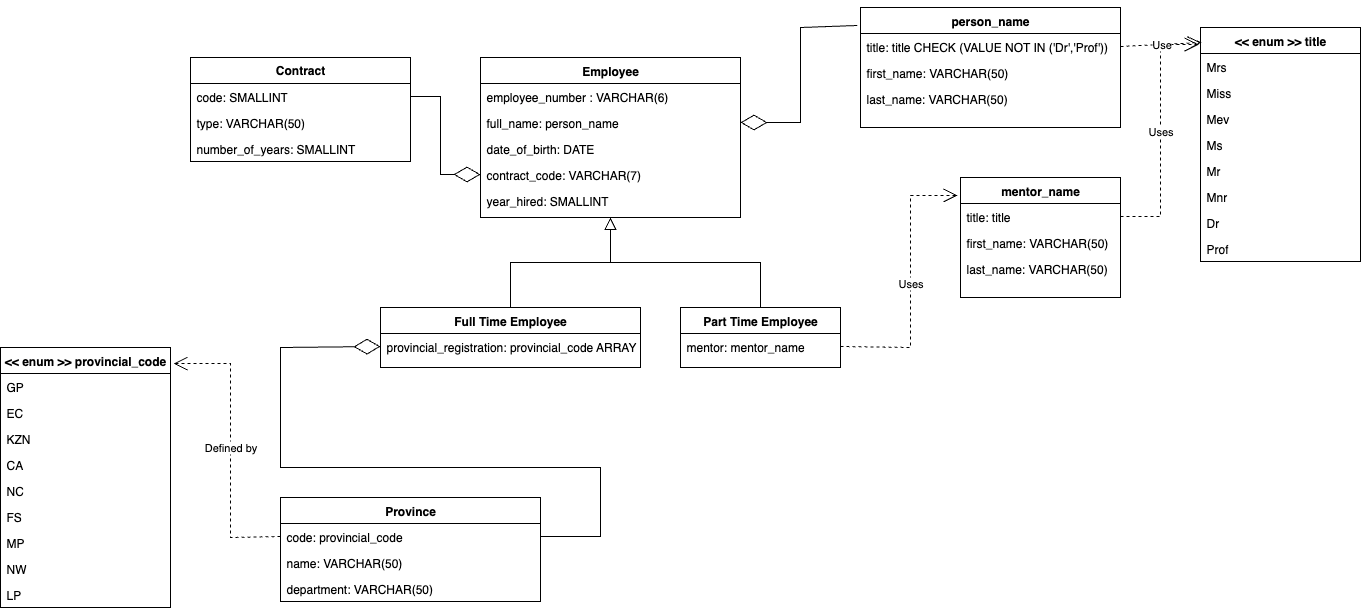

The diagram above was exported from draw.io. Its source (the exported page's mxGraphModel, read from the mxfile embedded in the PNG):
<mxGraphModel dx="1772" dy="661" grid="1" gridSize="10" guides="1" tooltips="1" connect="1" arrows="1" fold="1" page="1" pageScale="1" pageWidth="827" pageHeight="1169" math="0" shadow="0">
  <root>
    <mxCell id="WIyWlLk6GJQsqaUBKTNV-0" />
    <mxCell id="WIyWlLk6GJQsqaUBKTNV-1" parent="WIyWlLk6GJQsqaUBKTNV-0" />
    <mxCell id="zkfFHV4jXpPFQw0GAbJ--0" value="Employee" style="swimlane;fontStyle=1;align=center;verticalAlign=top;childLayout=stackLayout;horizontal=1;startSize=26;horizontalStack=0;resizeParent=1;resizeLast=0;collapsible=1;marginBottom=0;rounded=0;shadow=0;strokeWidth=1;" parent="WIyWlLk6GJQsqaUBKTNV-1" vertex="1">
      <mxGeometry x="120" y="110" width="260" height="160" as="geometry">
        <mxRectangle x="230" y="140" width="160" height="26" as="alternateBounds" />
      </mxGeometry>
    </mxCell>
    <mxCell id="LHLxgU0h4An7xBUu2GYz-0" value="employee_number : VARCHAR(6)" style="text;strokeColor=none;fillColor=none;align=left;verticalAlign=top;spacingLeft=4;spacingRight=4;overflow=hidden;rotatable=0;points=[[0,0.5],[1,0.5]];portConstraint=eastwest;whiteSpace=wrap;html=1;" vertex="1" parent="zkfFHV4jXpPFQw0GAbJ--0">
      <mxGeometry y="26" width="260" height="26" as="geometry" />
    </mxCell>
    <mxCell id="zkfFHV4jXpPFQw0GAbJ--1" value="full_name: person_name" style="text;align=left;verticalAlign=top;spacingLeft=4;spacingRight=4;overflow=hidden;rotatable=0;points=[[0,0.5],[1,0.5]];portConstraint=eastwest;" parent="zkfFHV4jXpPFQw0GAbJ--0" vertex="1">
      <mxGeometry y="52" width="260" height="26" as="geometry" />
    </mxCell>
    <mxCell id="zkfFHV4jXpPFQw0GAbJ--2" value="date_of_birth: DATE" style="text;align=left;verticalAlign=top;spacingLeft=4;spacingRight=4;overflow=hidden;rotatable=0;points=[[0,0.5],[1,0.5]];portConstraint=eastwest;rounded=0;shadow=0;html=0;" parent="zkfFHV4jXpPFQw0GAbJ--0" vertex="1">
      <mxGeometry y="78" width="260" height="26" as="geometry" />
    </mxCell>
    <mxCell id="zkfFHV4jXpPFQw0GAbJ--3" value="contract_code: VARCHAR(7)" style="text;align=left;verticalAlign=top;spacingLeft=4;spacingRight=4;overflow=hidden;rotatable=0;points=[[0,0.5],[1,0.5]];portConstraint=eastwest;rounded=0;shadow=0;html=0;" parent="zkfFHV4jXpPFQw0GAbJ--0" vertex="1">
      <mxGeometry y="104" width="260" height="26" as="geometry" />
    </mxCell>
    <mxCell id="LHLxgU0h4An7xBUu2GYz-1" value="year_hired: SMALLINT" style="text;strokeColor=none;fillColor=none;align=left;verticalAlign=top;spacingLeft=4;spacingRight=4;overflow=hidden;rotatable=0;points=[[0,0.5],[1,0.5]];portConstraint=eastwest;whiteSpace=wrap;html=1;" vertex="1" parent="zkfFHV4jXpPFQw0GAbJ--0">
      <mxGeometry y="130" width="260" height="26" as="geometry" />
    </mxCell>
    <mxCell id="zkfFHV4jXpPFQw0GAbJ--6" value="Full Time Employee" style="swimlane;fontStyle=1;align=center;verticalAlign=top;childLayout=stackLayout;horizontal=1;startSize=26;horizontalStack=0;resizeParent=1;resizeLast=0;collapsible=1;marginBottom=0;rounded=0;shadow=0;strokeWidth=1;" parent="WIyWlLk6GJQsqaUBKTNV-1" vertex="1">
      <mxGeometry x="20" y="360" width="260" height="60" as="geometry">
        <mxRectangle x="130" y="380" width="160" height="26" as="alternateBounds" />
      </mxGeometry>
    </mxCell>
    <mxCell id="zkfFHV4jXpPFQw0GAbJ--8" value="provincial_registration: provincial_code ARRAY" style="text;align=left;verticalAlign=top;spacingLeft=4;spacingRight=4;overflow=hidden;rotatable=0;points=[[0,0.5],[1,0.5]];portConstraint=eastwest;rounded=0;shadow=0;html=0;" parent="zkfFHV4jXpPFQw0GAbJ--6" vertex="1">
      <mxGeometry y="26" width="260" height="26" as="geometry" />
    </mxCell>
    <mxCell id="zkfFHV4jXpPFQw0GAbJ--12" value="" style="endArrow=block;endSize=10;endFill=0;shadow=0;strokeWidth=1;rounded=0;curved=0;edgeStyle=elbowEdgeStyle;elbow=vertical;" parent="WIyWlLk6GJQsqaUBKTNV-1" source="zkfFHV4jXpPFQw0GAbJ--6" target="zkfFHV4jXpPFQw0GAbJ--0" edge="1">
      <mxGeometry width="160" relative="1" as="geometry">
        <mxPoint x="200" y="203" as="sourcePoint" />
        <mxPoint x="200" y="203" as="targetPoint" />
      </mxGeometry>
    </mxCell>
    <mxCell id="zkfFHV4jXpPFQw0GAbJ--13" value="Part Time Employee" style="swimlane;fontStyle=1;align=center;verticalAlign=top;childLayout=stackLayout;horizontal=1;startSize=26;horizontalStack=0;resizeParent=1;resizeLast=0;collapsible=1;marginBottom=0;rounded=0;shadow=0;strokeWidth=1;" parent="WIyWlLk6GJQsqaUBKTNV-1" vertex="1">
      <mxGeometry x="320" y="360" width="160" height="60" as="geometry">
        <mxRectangle x="340" y="380" width="170" height="26" as="alternateBounds" />
      </mxGeometry>
    </mxCell>
    <mxCell id="LHLxgU0h4An7xBUu2GYz-4" value="mentor: mentor_name" style="text;strokeColor=none;fillColor=none;align=left;verticalAlign=top;spacingLeft=4;spacingRight=4;overflow=hidden;rotatable=0;points=[[0,0.5],[1,0.5]];portConstraint=eastwest;whiteSpace=wrap;html=1;" vertex="1" parent="zkfFHV4jXpPFQw0GAbJ--13">
      <mxGeometry y="26" width="160" height="26" as="geometry" />
    </mxCell>
    <mxCell id="zkfFHV4jXpPFQw0GAbJ--16" value="" style="endArrow=block;endSize=10;endFill=0;shadow=0;strokeWidth=1;rounded=0;curved=0;edgeStyle=elbowEdgeStyle;elbow=vertical;" parent="WIyWlLk6GJQsqaUBKTNV-1" source="zkfFHV4jXpPFQw0GAbJ--13" target="zkfFHV4jXpPFQw0GAbJ--0" edge="1">
      <mxGeometry width="160" relative="1" as="geometry">
        <mxPoint x="210" y="373" as="sourcePoint" />
        <mxPoint x="310" y="271" as="targetPoint" />
      </mxGeometry>
    </mxCell>
    <mxCell id="zkfFHV4jXpPFQw0GAbJ--17" value="mentor_name" style="swimlane;fontStyle=1;align=center;verticalAlign=top;childLayout=stackLayout;horizontal=1;startSize=26;horizontalStack=0;resizeParent=1;resizeLast=0;collapsible=1;marginBottom=0;rounded=0;shadow=0;strokeWidth=1;" parent="WIyWlLk6GJQsqaUBKTNV-1" vertex="1">
      <mxGeometry x="600" y="230" width="160" height="120" as="geometry">
        <mxRectangle x="550" y="140" width="160" height="26" as="alternateBounds" />
      </mxGeometry>
    </mxCell>
    <mxCell id="zkfFHV4jXpPFQw0GAbJ--18" value="title: title" style="text;align=left;verticalAlign=top;spacingLeft=4;spacingRight=4;overflow=hidden;rotatable=0;points=[[0,0.5],[1,0.5]];portConstraint=eastwest;" parent="zkfFHV4jXpPFQw0GAbJ--17" vertex="1">
      <mxGeometry y="26" width="160" height="26" as="geometry" />
    </mxCell>
    <mxCell id="zkfFHV4jXpPFQw0GAbJ--19" value="first_name: VARCHAR(50)" style="text;align=left;verticalAlign=top;spacingLeft=4;spacingRight=4;overflow=hidden;rotatable=0;points=[[0,0.5],[1,0.5]];portConstraint=eastwest;rounded=0;shadow=0;html=0;" parent="zkfFHV4jXpPFQw0GAbJ--17" vertex="1">
      <mxGeometry y="52" width="160" height="26" as="geometry" />
    </mxCell>
    <mxCell id="zkfFHV4jXpPFQw0GAbJ--20" value="last_name: VARCHAR(50)" style="text;align=left;verticalAlign=top;spacingLeft=4;spacingRight=4;overflow=hidden;rotatable=0;points=[[0,0.5],[1,0.5]];portConstraint=eastwest;rounded=0;shadow=0;html=0;" parent="zkfFHV4jXpPFQw0GAbJ--17" vertex="1">
      <mxGeometry y="78" width="160" height="26" as="geometry" />
    </mxCell>
    <mxCell id="LHLxgU0h4An7xBUu2GYz-5" value="person_name" style="swimlane;fontStyle=1;align=center;verticalAlign=top;childLayout=stackLayout;horizontal=1;startSize=26;horizontalStack=0;resizeParent=1;resizeLast=0;collapsible=1;marginBottom=0;rounded=0;shadow=0;strokeWidth=1;" vertex="1" parent="WIyWlLk6GJQsqaUBKTNV-1">
      <mxGeometry x="500" y="60" width="260" height="120" as="geometry">
        <mxRectangle x="550" y="140" width="160" height="26" as="alternateBounds" />
      </mxGeometry>
    </mxCell>
    <mxCell id="LHLxgU0h4An7xBUu2GYz-6" value="title: title CHECK (VALUE NOT IN ('Dr','Prof'))" style="text;align=left;verticalAlign=top;spacingLeft=4;spacingRight=4;overflow=hidden;rotatable=0;points=[[0,0.5],[1,0.5]];portConstraint=eastwest;" vertex="1" parent="LHLxgU0h4An7xBUu2GYz-5">
      <mxGeometry y="26" width="260" height="26" as="geometry" />
    </mxCell>
    <mxCell id="LHLxgU0h4An7xBUu2GYz-7" value="first_name: VARCHAR(50)" style="text;align=left;verticalAlign=top;spacingLeft=4;spacingRight=4;overflow=hidden;rotatable=0;points=[[0,0.5],[1,0.5]];portConstraint=eastwest;rounded=0;shadow=0;html=0;" vertex="1" parent="LHLxgU0h4An7xBUu2GYz-5">
      <mxGeometry y="52" width="260" height="26" as="geometry" />
    </mxCell>
    <mxCell id="LHLxgU0h4An7xBUu2GYz-8" value="last_name: VARCHAR(50)" style="text;align=left;verticalAlign=top;spacingLeft=4;spacingRight=4;overflow=hidden;rotatable=0;points=[[0,0.5],[1,0.5]];portConstraint=eastwest;rounded=0;shadow=0;html=0;" vertex="1" parent="LHLxgU0h4An7xBUu2GYz-5">
      <mxGeometry y="78" width="260" height="26" as="geometry" />
    </mxCell>
    <mxCell id="LHLxgU0h4An7xBUu2GYz-13" value="&lt;&lt; enum &gt;&gt; title" style="swimlane;fontStyle=1;align=center;verticalAlign=top;childLayout=stackLayout;horizontal=1;startSize=26;horizontalStack=0;resizeParent=1;resizeLast=0;collapsible=1;marginBottom=0;rounded=0;shadow=0;strokeWidth=1;" vertex="1" parent="WIyWlLk6GJQsqaUBKTNV-1">
      <mxGeometry x="840" y="80" width="160" height="234" as="geometry">
        <mxRectangle x="550" y="140" width="160" height="26" as="alternateBounds" />
      </mxGeometry>
    </mxCell>
    <mxCell id="LHLxgU0h4An7xBUu2GYz-14" value="Mrs" style="text;align=left;verticalAlign=top;spacingLeft=4;spacingRight=4;overflow=hidden;rotatable=0;points=[[0,0.5],[1,0.5]];portConstraint=eastwest;" vertex="1" parent="LHLxgU0h4An7xBUu2GYz-13">
      <mxGeometry y="26" width="160" height="26" as="geometry" />
    </mxCell>
    <mxCell id="LHLxgU0h4An7xBUu2GYz-15" value="Miss" style="text;align=left;verticalAlign=top;spacingLeft=4;spacingRight=4;overflow=hidden;rotatable=0;points=[[0,0.5],[1,0.5]];portConstraint=eastwest;rounded=0;shadow=0;html=0;" vertex="1" parent="LHLxgU0h4An7xBUu2GYz-13">
      <mxGeometry y="52" width="160" height="26" as="geometry" />
    </mxCell>
    <mxCell id="LHLxgU0h4An7xBUu2GYz-16" value="Mev" style="text;align=left;verticalAlign=top;spacingLeft=4;spacingRight=4;overflow=hidden;rotatable=0;points=[[0,0.5],[1,0.5]];portConstraint=eastwest;rounded=0;shadow=0;html=0;" vertex="1" parent="LHLxgU0h4An7xBUu2GYz-13">
      <mxGeometry y="78" width="160" height="26" as="geometry" />
    </mxCell>
    <mxCell id="LHLxgU0h4An7xBUu2GYz-17" value="Ms" style="text;strokeColor=none;fillColor=none;align=left;verticalAlign=top;spacingLeft=4;spacingRight=4;overflow=hidden;rotatable=0;points=[[0,0.5],[1,0.5]];portConstraint=eastwest;whiteSpace=wrap;html=1;" vertex="1" parent="LHLxgU0h4An7xBUu2GYz-13">
      <mxGeometry y="104" width="160" height="26" as="geometry" />
    </mxCell>
    <mxCell id="LHLxgU0h4An7xBUu2GYz-18" value="Mr" style="text;strokeColor=none;fillColor=none;align=left;verticalAlign=top;spacingLeft=4;spacingRight=4;overflow=hidden;rotatable=0;points=[[0,0.5],[1,0.5]];portConstraint=eastwest;whiteSpace=wrap;html=1;" vertex="1" parent="LHLxgU0h4An7xBUu2GYz-13">
      <mxGeometry y="130" width="160" height="26" as="geometry" />
    </mxCell>
    <mxCell id="LHLxgU0h4An7xBUu2GYz-19" value="Mnr" style="text;strokeColor=none;fillColor=none;align=left;verticalAlign=top;spacingLeft=4;spacingRight=4;overflow=hidden;rotatable=0;points=[[0,0.5],[1,0.5]];portConstraint=eastwest;whiteSpace=wrap;html=1;" vertex="1" parent="LHLxgU0h4An7xBUu2GYz-13">
      <mxGeometry y="156" width="160" height="26" as="geometry" />
    </mxCell>
    <mxCell id="LHLxgU0h4An7xBUu2GYz-21" value="Dr" style="text;strokeColor=none;fillColor=none;align=left;verticalAlign=top;spacingLeft=4;spacingRight=4;overflow=hidden;rotatable=0;points=[[0,0.5],[1,0.5]];portConstraint=eastwest;whiteSpace=wrap;html=1;" vertex="1" parent="LHLxgU0h4An7xBUu2GYz-13">
      <mxGeometry y="182" width="160" height="26" as="geometry" />
    </mxCell>
    <mxCell id="LHLxgU0h4An7xBUu2GYz-20" value="Prof" style="text;strokeColor=none;fillColor=none;align=left;verticalAlign=top;spacingLeft=4;spacingRight=4;overflow=hidden;rotatable=0;points=[[0,0.5],[1,0.5]];portConstraint=eastwest;whiteSpace=wrap;html=1;" vertex="1" parent="LHLxgU0h4An7xBUu2GYz-13">
      <mxGeometry y="208" width="160" height="26" as="geometry" />
    </mxCell>
    <mxCell id="LHLxgU0h4An7xBUu2GYz-24" value="Contract" style="swimlane;fontStyle=1;childLayout=stackLayout;horizontal=1;startSize=26;fillColor=none;horizontalStack=0;resizeParent=1;resizeParentMax=0;resizeLast=0;collapsible=1;marginBottom=0;whiteSpace=wrap;html=1;" vertex="1" parent="WIyWlLk6GJQsqaUBKTNV-1">
      <mxGeometry x="-170" y="110" width="220" height="104" as="geometry" />
    </mxCell>
    <mxCell id="LHLxgU0h4An7xBUu2GYz-26" value="code: SMALLINT" style="text;strokeColor=none;fillColor=none;align=left;verticalAlign=top;spacingLeft=4;spacingRight=4;overflow=hidden;rotatable=0;points=[[0,0.5],[1,0.5]];portConstraint=eastwest;whiteSpace=wrap;html=1;" vertex="1" parent="LHLxgU0h4An7xBUu2GYz-24">
      <mxGeometry y="26" width="220" height="26" as="geometry" />
    </mxCell>
    <mxCell id="LHLxgU0h4An7xBUu2GYz-27" value="type: VARCHAR(50)" style="text;strokeColor=none;fillColor=none;align=left;verticalAlign=top;spacingLeft=4;spacingRight=4;overflow=hidden;rotatable=0;points=[[0,0.5],[1,0.5]];portConstraint=eastwest;whiteSpace=wrap;html=1;" vertex="1" parent="LHLxgU0h4An7xBUu2GYz-24">
      <mxGeometry y="52" width="220" height="26" as="geometry" />
    </mxCell>
    <mxCell id="LHLxgU0h4An7xBUu2GYz-28" value="number_of_years: SMALLINT" style="text;strokeColor=none;fillColor=none;align=left;verticalAlign=top;spacingLeft=4;spacingRight=4;overflow=hidden;rotatable=0;points=[[0,0.5],[1,0.5]];portConstraint=eastwest;whiteSpace=wrap;html=1;" vertex="1" parent="LHLxgU0h4An7xBUu2GYz-24">
      <mxGeometry y="78" width="220" height="26" as="geometry" />
    </mxCell>
    <mxCell id="LHLxgU0h4An7xBUu2GYz-29" value="&lt;&lt; enum &gt;&gt; provincial_code" style="swimlane;fontStyle=1;align=center;verticalAlign=top;childLayout=stackLayout;horizontal=1;startSize=26;horizontalStack=0;resizeParent=1;resizeLast=0;collapsible=1;marginBottom=0;rounded=0;shadow=0;strokeWidth=1;" vertex="1" parent="WIyWlLk6GJQsqaUBKTNV-1">
      <mxGeometry x="-360" y="400" width="170" height="260" as="geometry">
        <mxRectangle x="550" y="140" width="160" height="26" as="alternateBounds" />
      </mxGeometry>
    </mxCell>
    <mxCell id="LHLxgU0h4An7xBUu2GYz-30" value="GP" style="text;align=left;verticalAlign=top;spacingLeft=4;spacingRight=4;overflow=hidden;rotatable=0;points=[[0,0.5],[1,0.5]];portConstraint=eastwest;" vertex="1" parent="LHLxgU0h4An7xBUu2GYz-29">
      <mxGeometry y="26" width="170" height="26" as="geometry" />
    </mxCell>
    <mxCell id="LHLxgU0h4An7xBUu2GYz-31" value="EC" style="text;align=left;verticalAlign=top;spacingLeft=4;spacingRight=4;overflow=hidden;rotatable=0;points=[[0,0.5],[1,0.5]];portConstraint=eastwest;rounded=0;shadow=0;html=0;" vertex="1" parent="LHLxgU0h4An7xBUu2GYz-29">
      <mxGeometry y="52" width="170" height="26" as="geometry" />
    </mxCell>
    <mxCell id="LHLxgU0h4An7xBUu2GYz-32" value="KZN" style="text;align=left;verticalAlign=top;spacingLeft=4;spacingRight=4;overflow=hidden;rotatable=0;points=[[0,0.5],[1,0.5]];portConstraint=eastwest;rounded=0;shadow=0;html=0;" vertex="1" parent="LHLxgU0h4An7xBUu2GYz-29">
      <mxGeometry y="78" width="170" height="26" as="geometry" />
    </mxCell>
    <mxCell id="LHLxgU0h4An7xBUu2GYz-33" value="CA" style="text;strokeColor=none;fillColor=none;align=left;verticalAlign=top;spacingLeft=4;spacingRight=4;overflow=hidden;rotatable=0;points=[[0,0.5],[1,0.5]];portConstraint=eastwest;whiteSpace=wrap;html=1;" vertex="1" parent="LHLxgU0h4An7xBUu2GYz-29">
      <mxGeometry y="104" width="170" height="26" as="geometry" />
    </mxCell>
    <mxCell id="LHLxgU0h4An7xBUu2GYz-34" value="NC" style="text;strokeColor=none;fillColor=none;align=left;verticalAlign=top;spacingLeft=4;spacingRight=4;overflow=hidden;rotatable=0;points=[[0,0.5],[1,0.5]];portConstraint=eastwest;whiteSpace=wrap;html=1;" vertex="1" parent="LHLxgU0h4An7xBUu2GYz-29">
      <mxGeometry y="130" width="170" height="26" as="geometry" />
    </mxCell>
    <mxCell id="LHLxgU0h4An7xBUu2GYz-35" value="FS" style="text;strokeColor=none;fillColor=none;align=left;verticalAlign=top;spacingLeft=4;spacingRight=4;overflow=hidden;rotatable=0;points=[[0,0.5],[1,0.5]];portConstraint=eastwest;whiteSpace=wrap;html=1;" vertex="1" parent="LHLxgU0h4An7xBUu2GYz-29">
      <mxGeometry y="156" width="170" height="26" as="geometry" />
    </mxCell>
    <mxCell id="LHLxgU0h4An7xBUu2GYz-36" value="MP" style="text;strokeColor=none;fillColor=none;align=left;verticalAlign=top;spacingLeft=4;spacingRight=4;overflow=hidden;rotatable=0;points=[[0,0.5],[1,0.5]];portConstraint=eastwest;whiteSpace=wrap;html=1;" vertex="1" parent="LHLxgU0h4An7xBUu2GYz-29">
      <mxGeometry y="182" width="170" height="26" as="geometry" />
    </mxCell>
    <mxCell id="LHLxgU0h4An7xBUu2GYz-37" value="NW" style="text;strokeColor=none;fillColor=none;align=left;verticalAlign=top;spacingLeft=4;spacingRight=4;overflow=hidden;rotatable=0;points=[[0,0.5],[1,0.5]];portConstraint=eastwest;whiteSpace=wrap;html=1;" vertex="1" parent="LHLxgU0h4An7xBUu2GYz-29">
      <mxGeometry y="208" width="170" height="26" as="geometry" />
    </mxCell>
    <mxCell id="LHLxgU0h4An7xBUu2GYz-38" value="LP" style="text;strokeColor=none;fillColor=none;align=left;verticalAlign=top;spacingLeft=4;spacingRight=4;overflow=hidden;rotatable=0;points=[[0,0.5],[1,0.5]];portConstraint=eastwest;whiteSpace=wrap;html=1;" vertex="1" parent="LHLxgU0h4An7xBUu2GYz-29">
      <mxGeometry y="234" width="170" height="26" as="geometry" />
    </mxCell>
    <mxCell id="LHLxgU0h4An7xBUu2GYz-42" value="" style="endArrow=diamondThin;endFill=0;endSize=24;html=1;rounded=0;entryX=1;entryY=0.5;entryDx=0;entryDy=0;exitX=-0.012;exitY=0.15;exitDx=0;exitDy=0;exitPerimeter=0;" edge="1" parent="WIyWlLk6GJQsqaUBKTNV-1" source="LHLxgU0h4An7xBUu2GYz-5" target="zkfFHV4jXpPFQw0GAbJ--1">
      <mxGeometry width="160" relative="1" as="geometry">
        <mxPoint x="430" y="260" as="sourcePoint" />
        <mxPoint x="590" y="260" as="targetPoint" />
        <Array as="points">
          <mxPoint x="440" y="80" />
          <mxPoint x="440" y="175" />
        </Array>
      </mxGeometry>
    </mxCell>
    <mxCell id="LHLxgU0h4An7xBUu2GYz-44" value="Uses" style="endArrow=open;endSize=12;dashed=1;html=1;rounded=0;exitX=1;exitY=0.5;exitDx=0;exitDy=0;entryX=-0.019;entryY=0.15;entryDx=0;entryDy=0;entryPerimeter=0;" edge="1" parent="WIyWlLk6GJQsqaUBKTNV-1" target="zkfFHV4jXpPFQw0GAbJ--17">
      <mxGeometry x="-0.0036" width="160" relative="1" as="geometry">
        <mxPoint x="480" y="399" as="sourcePoint" />
        <mxPoint x="400" y="410" as="targetPoint" />
        <Array as="points">
          <mxPoint x="550" y="400" />
          <mxPoint x="550" y="248" />
        </Array>
        <mxPoint as="offset" />
      </mxGeometry>
    </mxCell>
    <mxCell id="LHLxgU0h4An7xBUu2GYz-45" value="Province" style="swimlane;fontStyle=1;align=center;verticalAlign=top;childLayout=stackLayout;horizontal=1;startSize=26;horizontalStack=0;resizeParent=1;resizeLast=0;collapsible=1;marginBottom=0;rounded=0;shadow=0;strokeWidth=1;" vertex="1" parent="WIyWlLk6GJQsqaUBKTNV-1">
      <mxGeometry x="-80" y="550" width="260" height="104" as="geometry">
        <mxRectangle x="130" y="380" width="160" height="26" as="alternateBounds" />
      </mxGeometry>
    </mxCell>
    <mxCell id="LHLxgU0h4An7xBUu2GYz-46" value="code: provincial_code" style="text;align=left;verticalAlign=top;spacingLeft=4;spacingRight=4;overflow=hidden;rotatable=0;points=[[0,0.5],[1,0.5]];portConstraint=eastwest;" vertex="1" parent="LHLxgU0h4An7xBUu2GYz-45">
      <mxGeometry y="26" width="260" height="26" as="geometry" />
    </mxCell>
    <mxCell id="LHLxgU0h4An7xBUu2GYz-47" value="name: VARCHAR(50)" style="text;align=left;verticalAlign=top;spacingLeft=4;spacingRight=4;overflow=hidden;rotatable=0;points=[[0,0.5],[1,0.5]];portConstraint=eastwest;rounded=0;shadow=0;html=0;" vertex="1" parent="LHLxgU0h4An7xBUu2GYz-45">
      <mxGeometry y="52" width="260" height="26" as="geometry" />
    </mxCell>
    <mxCell id="LHLxgU0h4An7xBUu2GYz-49" value="department: VARCHAR(50)" style="text;strokeColor=none;fillColor=none;align=left;verticalAlign=top;spacingLeft=4;spacingRight=4;overflow=hidden;rotatable=0;points=[[0,0.5],[1,0.5]];portConstraint=eastwest;whiteSpace=wrap;html=1;" vertex="1" parent="LHLxgU0h4An7xBUu2GYz-45">
      <mxGeometry y="78" width="260" height="26" as="geometry" />
    </mxCell>
    <mxCell id="LHLxgU0h4An7xBUu2GYz-50" value="" style="endArrow=diamondThin;endFill=0;endSize=24;html=1;rounded=0;entryX=0;entryY=0.5;entryDx=0;entryDy=0;exitX=1;exitY=0.5;exitDx=0;exitDy=0;" edge="1" parent="WIyWlLk6GJQsqaUBKTNV-1" source="LHLxgU0h4An7xBUu2GYz-46" target="zkfFHV4jXpPFQw0GAbJ--8">
      <mxGeometry width="160" relative="1" as="geometry">
        <mxPoint x="-130" y="680" as="sourcePoint" />
        <mxPoint x="30" y="680" as="targetPoint" />
        <Array as="points">
          <mxPoint x="240" y="589" />
          <mxPoint x="240" y="520" />
          <mxPoint x="-80" y="520" />
          <mxPoint x="-80" y="400" />
        </Array>
      </mxGeometry>
    </mxCell>
    <mxCell id="LHLxgU0h4An7xBUu2GYz-51" value="Defined by" style="endArrow=open;endSize=12;dashed=1;html=1;rounded=0;entryX=1.018;entryY=0.062;entryDx=0;entryDy=0;entryPerimeter=0;exitX=0;exitY=0.5;exitDx=0;exitDy=0;" edge="1" parent="WIyWlLk6GJQsqaUBKTNV-1" source="LHLxgU0h4An7xBUu2GYz-46" target="LHLxgU0h4An7xBUu2GYz-29">
      <mxGeometry width="160" relative="1" as="geometry">
        <mxPoint x="-70" y="410" as="sourcePoint" />
        <mxPoint x="90" y="410" as="targetPoint" />
        <Array as="points">
          <mxPoint x="-130" y="590" />
          <mxPoint x="-130" y="416" />
        </Array>
      </mxGeometry>
    </mxCell>
    <mxCell id="LHLxgU0h4An7xBUu2GYz-52" value="Uses" style="endArrow=open;endSize=12;dashed=1;html=1;rounded=0;entryX=-0.012;entryY=0.073;entryDx=0;entryDy=0;entryPerimeter=0;exitX=1;exitY=0.5;exitDx=0;exitDy=0;" edge="1" parent="WIyWlLk6GJQsqaUBKTNV-1" source="zkfFHV4jXpPFQw0GAbJ--18" target="LHLxgU0h4An7xBUu2GYz-13">
      <mxGeometry x="-0.0003" width="160" relative="1" as="geometry">
        <mxPoint x="610" y="340" as="sourcePoint" />
        <mxPoint x="770" y="340" as="targetPoint" />
        <Array as="points">
          <mxPoint x="800" y="269" />
          <mxPoint x="800" y="97" />
        </Array>
        <mxPoint as="offset" />
      </mxGeometry>
    </mxCell>
    <mxCell id="LHLxgU0h4An7xBUu2GYz-53" value="Use" style="endArrow=open;endSize=12;dashed=1;html=1;rounded=0;exitX=1;exitY=0.5;exitDx=0;exitDy=0;entryX=0.006;entryY=0.064;entryDx=0;entryDy=0;entryPerimeter=0;" edge="1" parent="WIyWlLk6GJQsqaUBKTNV-1" source="LHLxgU0h4An7xBUu2GYz-6" target="LHLxgU0h4An7xBUu2GYz-13">
      <mxGeometry width="160" relative="1" as="geometry">
        <mxPoint x="610" y="340" as="sourcePoint" />
        <mxPoint x="770" y="340" as="targetPoint" />
      </mxGeometry>
    </mxCell>
    <mxCell id="LHLxgU0h4An7xBUu2GYz-54" value="" style="endArrow=diamondThin;endFill=0;endSize=24;html=1;rounded=0;entryX=0;entryY=0.5;entryDx=0;entryDy=0;" edge="1" parent="WIyWlLk6GJQsqaUBKTNV-1" target="zkfFHV4jXpPFQw0GAbJ--3">
      <mxGeometry width="160" relative="1" as="geometry">
        <mxPoint x="50" y="149" as="sourcePoint" />
        <mxPoint x="190" y="330" as="targetPoint" />
        <Array as="points">
          <mxPoint x="80" y="149" />
          <mxPoint x="80" y="227" />
        </Array>
      </mxGeometry>
    </mxCell>
  </root>
</mxGraphModel>